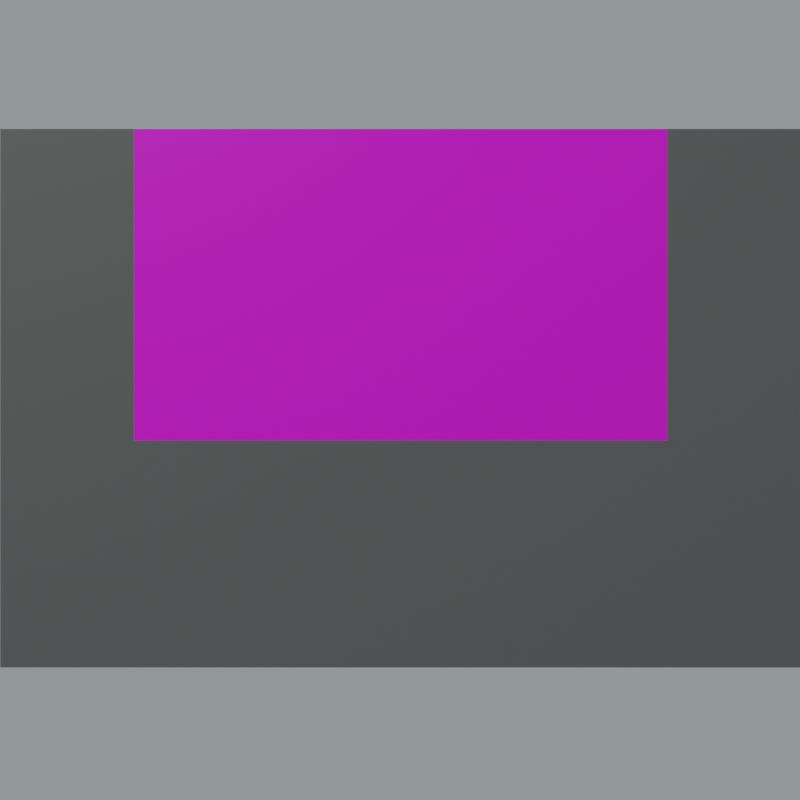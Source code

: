 # Source: rectangle_horizontal.blend  (saved by Blender 3.3.6; exported with 4.5.12 LTS)
import bpy
from mathutils import Matrix  # noqa: F401  (used for matrix-valued properties, if any)

bpy.ops.wm.read_factory_settings(use_empty=True)
scene = bpy.context.scene
scene.name = 'Scene'

# ---- collections
col_collection = bpy.data.collections.new('Collection'); scene.collection.children.link(col_collection)

# ---- images (referenced by path relative to the original .blend; pixels are not part of the script)
import os
ASSET_DIR = os.environ.get("B2B_ASSET_DIR", "")  # directory of the original .blend (textures are referenced by path, not embedded)
HERE = os.path.dirname(os.path.abspath(__file__))  # packed textures are extracted next to this script under _unpacked/

def load_image(name, relpath, width, height, colorspace="sRGB"):
    """Load a texture the original file referenced (path relative to the .blend, or extracted next to this script)."""
    p = next((c for c in (os.path.join(HERE, relpath), os.path.join(ASSET_DIR, relpath)) if relpath and os.path.exists(c)), "")
    if p:
        img = bpy.data.images.load(p, check_existing=True)
        img.name = name
    else:  # same state as the original file: an image datablock whose file is absent (Cycles renders it pink)
        img = bpy.data.images.new(name, width, height)
        img.source = "FILE"
        img.filepath = "//" + (relpath or name)
    img.colorspace_settings.name = colorspace
    return img
img_rectangle_horizontal_png = load_image('rectangle_horizontal.png', 'rectangle_horizontal.png', 1024, 1024, 'sRGB')

# ---- materials (node trees are filled in below, after node groups)
mat_material = bpy.data.materials.new('Material')
mat_material.alpha_threshold = 0.0
mat_material.use_transparent_shadow = False
mat_material.roughness = 0.5
mat_material.line_color = (0.0, 0.0, 0.0, 1.0)
mat_background = bpy.data.materials.new('Background')
mat_background.use_transparent_shadow = False

# ---- material node trees
mat_material.use_nodes = True; mat_material.node_tree.nodes.clear()
_N = mat_material.node_tree.nodes; _L = mat_material.node_tree.links
n0 = _N.new('ShaderNodeOutputMaterial'); n0.name = 'Material Output'; n0.location = (300, 300)
n1 = _N.new('ShaderNodeBsdfPrincipled'); n1.name = 'Principled BSDF'; n1.location = (10, 300)
n1.distribution = 'GGX'
n1.subsurface_method = 'RANDOM_WALK_SKIN'
n1.inputs[3].default_value = 1.45
n1.inputs[27].default_value = (0.0, 0.0, 0.0, 1.0)
n1.inputs[28].default_value = 1.0
n2 = _N.new('ShaderNodeTexImage'); n2.name = 'Image Texture'; n2.location = (-280, 280)
n2.image = img_rectangle_horizontal_png
_L.new(n1.outputs[0], n0.inputs[0])
_L.new(n2.outputs[0], n1.inputs[0])
n0.is_active_output = True
mat_background.use_nodes = True; mat_background.node_tree.nodes.clear()
_N = mat_background.node_tree.nodes; _L = mat_background.node_tree.links
n0 = _N.new('ShaderNodeBsdfPrincipled'); n0.name = 'Principled BSDF'; n0.location = (10, 300)
n0.distribution = 'GGX'
n0.subsurface_method = 'RANDOM_WALK_SKIN'
n0.inputs[0].default_value = (0.1282, 0.1282, 0.1282, 1.0)
n0.inputs[3].default_value = 1.45
n0.inputs[27].default_value = (0.0, 0.0, 0.0, 1.0)
n0.inputs[28].default_value = 1.0
n1 = _N.new('ShaderNodeOutputMaterial'); n1.name = 'Material Output'; n1.location = (300, 300)
_L.new(n0.outputs[0], n1.inputs[0])
n1.is_active_output = True

# ---- world
world_world = bpy.data.worlds.new('World'); scene.world = world_world
world_world.use_nodes = True; world_world.node_tree.nodes.clear()
_N = world_world.node_tree.nodes; _L = world_world.node_tree.links
n0 = _N.new('ShaderNodeOutputWorld'); n0.name = 'World Output'; n0.location = (300, 300)
n1 = _N.new('ShaderNodeBackground'); n1.name = 'Background'; n1.location = (10, 300)
n1.inputs[0].default_value = (0.02644, 0.0291, 0.0291, 0.0)
n1.inputs[1].default_value = 10.0
_L.new(n1.outputs[0], n0.inputs[0])
n0.is_active_output = True
world_world.color = (0.05088, 0.05088, 0.05088)
world_world.use_sun_shadow = False
world_world.sun_shadow_jitter_overblur = 0.0

# ---- cameras
cam_camera = bpy.data.cameras.new('Camera')
cam_camera.clip_end = 100.0
cam_camera.ortho_scale = 7.314

# ---- lights
light_light = bpy.data.lights.new('Light', 'POINT')
light_light.transmission_factor = 0.0
light_light.energy = 1000.0
light_light.shadow_soft_size = 0.1
light_light.shadow_maximum_resolution = 0.006
light_light.use_absolute_resolution = True

# ---- meshes
me_cube = bpy.data.meshes.new('Cube')
me_cube.from_pydata([(0.08125, 0.9296, 0.417), (0.08125, 0.9296, -0.417), (0.08125, -0.9296, 0.417), (0.08125, -0.9296, -0.417), (-0.08125, 0.9296, 0.417), (-0.08125, 0.9296, -0.417), (-0.08125, -0.9296, 0.417), (-0.08125, -0.9296, -0.417), (0.08125, 0.9296, -0.0651), (0.08125, -0.9296, -0.0651), (0.08125, 0.619, 0.417), (0.08125, 0.619, -0.0651), (0.08125, -0.619, 0.417), (0.08125, -0.619, -0.0651)], [], [(6, 7, 3, 9, 2), (3, 7, 5, 1), (6, 2, 12, 10, 0, 4), (4, 5, 7, 6), (12, 13, 11, 10), (0, 10, 11, 8), (0, 8, 1, 5, 4), (9, 3, 1, 8, 11, 13), (2, 9, 13, 12)])
me_cube.polygons.foreach_set('material_index', [1, 1, 1, 1, 0, 1, 1, 1, 1])
_uv = me_cube.uv_layers.new(name='UVMap')
_uv.uv.foreach_set('vector', [1.0, 1.0, 0.0, 1.0, 0.0, 0.0, 0.0, 0.0, 1.0, 0.0, 1.0, 1.0, 0.0, 1.0, 0.0, 0.0, 1.0, 0.0, 1.0, 0.0, 1.0, 0.0, 1.0, 0.0, 1.0, 1.0, 1.0, 0.0, 1.0, 0.0, 1.0, 1.0, 0.0, 1.0, 0.0, 0.0, 1.0, 0.0, 0.0, 1.0, 0.0, 0.0, 1.0, 0.0, 1.0, 1.0, 1.0, 0.0, 1.0, 1.0, 0.0, 1.0, 0.0, 0.0, 0.7939, 0.09549, 1.0, 1.0, 0.0, 1.0, 0.0, 0.0, 1.0, 0.0, 1.0, 1.0, 0.0, 1.0, 0.0, 0.0, 0.9755, 0.6545, 0.7939, 0.09549, 0.7939, 0.09549, 0.2061, 0.09549, 0.02447, 0.6545, 0.0, 0.0, 1.0, 0.0])
me_cube.materials.append(mat_material)
me_cube.materials.append(mat_background)
me_cube.use_mirror_vertex_groups = False
me_cube.update()

# ---- objects
ob_cube = bpy.data.objects.new('Cube', me_cube)
ob_light = bpy.data.objects.new('Light', light_light)
ob_camera = bpy.data.objects.new('Camera', cam_camera)

# ---- transforms, parenting, visibility, modifiers, constraints
ob_cube.location = (0.0, 0.0, 0.0)
ob_cube.scale = (1.0, 1.0, 1.5)
ob_cube.lock_rotations_4d = False
ob_cube.empty_display_type = 'ARROWS'
ob_cube.lineart.crease_threshold = 0.0
ob_light.location = (4.502, -3.569, 5.904)
ob_light.rotation_euler = (0.6503, 0.05522, 1.866)
ob_light.lock_rotations_4d = False
ob_light.empty_display_type = 'ARROWS'
ob_light.color = (0.0, 0.0, 0.0, 0.0)
ob_light.lineart.crease_threshold = 0.0
ob_camera.location = (2.662, -0.0005335, -0.004711)
ob_camera.rotation_euler = (1.571, -0.0, 1.571)
ob_camera.lock_rotations_4d = False
ob_camera.empty_display_type = 'ARROWS'
ob_camera.color = (0.0, 0.0, 0.0, 0.0)
ob_camera.display_type = 'WIRE'
ob_camera.lineart.crease_threshold = 0.0

# ---- collection membership
col_collection.objects.link(ob_cube)
col_collection.objects.link(ob_light)
col_collection.objects.link(ob_camera)

# ---- scene / render settings (as saved in the file)
scene.camera = ob_camera
scene.frame_start = 1; scene.frame_end = 250; scene.frame_set(14)
scene.render.engine = 'BLENDER_EEVEE_NEXT'
scene.render.resolution_x = 512
scene.render.resolution_y = 512
scene.render.film_transparent = True
scene.cycles.sampling_pattern = 'TABULATED_SOBOL'
scene.cycles.use_light_tree = False
scene.view_settings.view_transform = 'Filmic'
bpy.context.view_layer.update()
